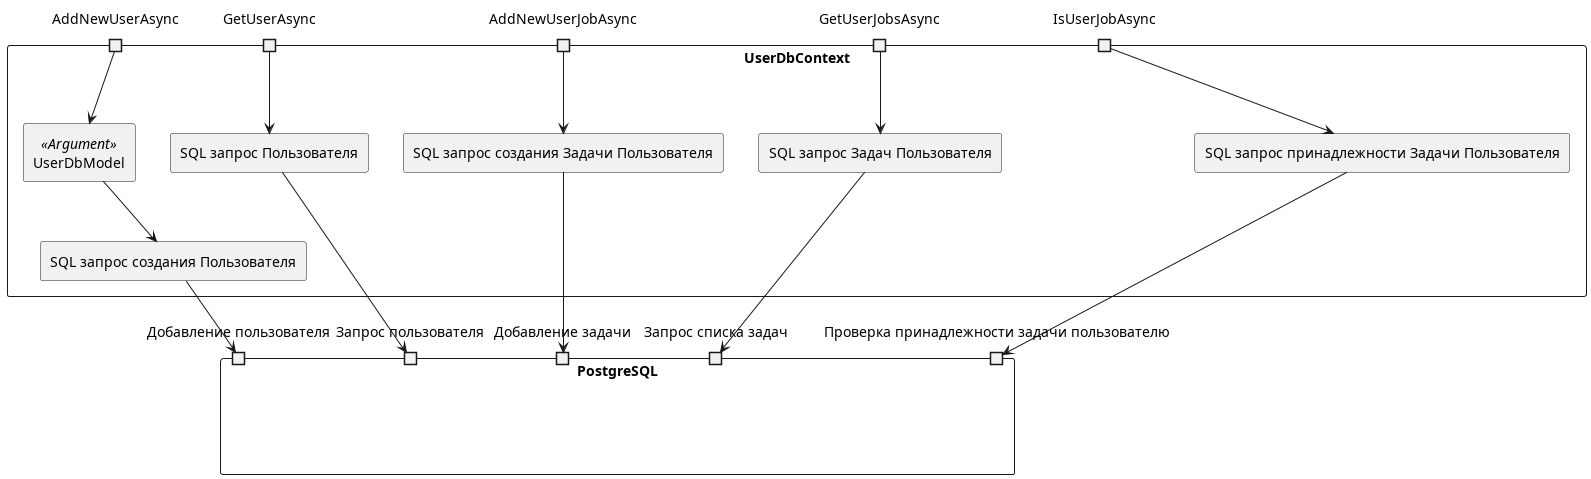

The diagram above was rendered by PlantUML. Its source (embedded in the PNG):
@startuml UserDbContext
skinparam componentStyle rectangle
skinparam linetype polyline

component PostgreSQL {
    portin "Добавление пользователя" as p_users_add_new_user
    portin "Запрос пользователя" as f_users_get_user
    portin "Добавление задачи" as p_users_add_new_job
    portin "Запрос списка задач" as f_users_get_user_jobs
    portin "Проверка принадлежности задачи пользователю" as f_users_check_user_job
}

component UserDbContext {
    portin AddNewUserAsync
    [SQL запрос создания Пользователя] as addNewUserSql
    [UserDbModel] << Argument >>
    AddNewUserAsync --> UserDbModel
    UserDbModel --> addNewUserSql

    portin GetUserAsync
    [SQL запрос Пользователя] as getUserSql
    GetUserAsync --> getUserSql

    portin AddNewUserJobAsync
    [SQL запрос создания Задачи Пользователя] as addNewJobSql
    AddNewUserJobAsync --> addNewJobSql

    portin GetUserJobsAsync
    [SQL запрос Задач Пользователя] as getJobsSql
    GetUserJobsAsync --> getJobsSql

    portin IsUserJobAsync
    [SQL запрос принадлежности Задачи Пользователя] as checkJobSql
    IsUserJobAsync --> checkJobSql
}

addNewUserSql --> p_users_add_new_user
getUserSql --> f_users_get_user
addNewJobSql --> p_users_add_new_job
getJobsSql --> f_users_get_user_jobs
checkJobSql --> f_users_check_user_job

@enduml